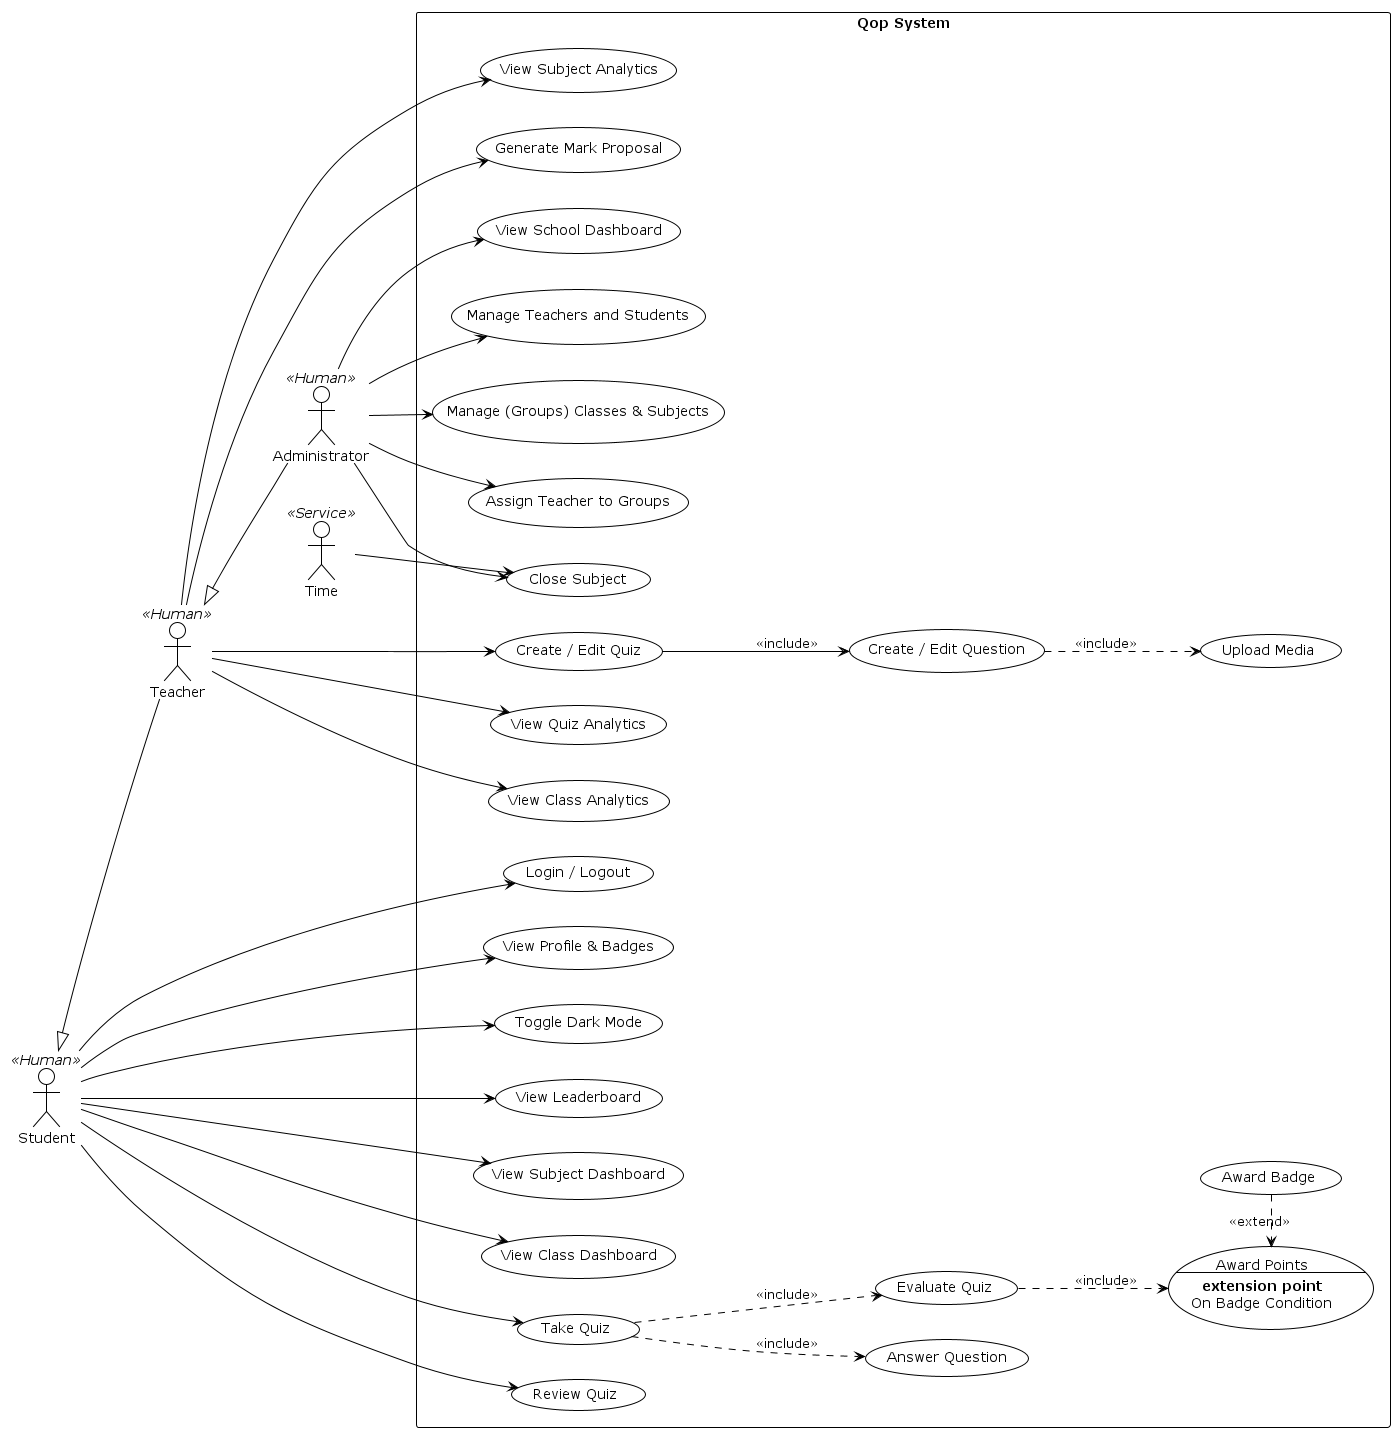

The diagram above was rendered by PlantUML. Its source (embedded in the PNG):
@startuml
!theme plain
left to right direction
skinparam packageStyle rectangle

actor "Student" as student << Human >>
actor "Teacher" as teacher << Human >>
actor "Administrator" as admin << Human >>
actor "Time" as time << Service >>

student <|-- teacher
teacher <|-- admin

rectangle "Qop System" {

  ' --- Common / Student Level ---
  usecase "Login / Logout" as UC_Login
  usecase "View Profile & Badges" as UC_Profile
  usecase "Toggle Dark Mode" as UC_Theme
  usecase "View Leaderboard" as UC_ViewLeaderboard
  usecase "View School Dashboard" as UC_ViewSchool
  usecase "View Subject Dashboard" as UC_ViewSubject
  usecase "View Class Dashboard" as UC_Class
  
  ' --- Quiz & Gamification ---
  usecase "Take Quiz" as UC_TakeQuiz
  usecase "Review Quiz" as UC_ReviewQuiz
  usecase UC_AwardPoints as "Award Points\n--\n**extension point**\nOn Badge Condition" 
  usecase "Answer Question" as UC_AnswerQuestion
  usecase "Evaluate Quiz" as UC_EvalQuiz
  usecase "Award Badge" as UC_AwardBadge

  ' --- Teacher Level (Subject Context) ---
  usecase "Create / Edit Quiz" as UC_ManageQuiz
  usecase "Create / Edit Question" as UC_CreateQuestion
  usecase "Upload Media" as UC_UploadMedia
  usecase "View Quiz Analytics" as UC_QuizStats
  usecase "View Class Analytics" as UC_SubjectStats
  usecase "View Subject Analytics" as UC_ClassStats
  usecase "Generate Mark Proposal" as UC_GenMarks

  ' --- Admin Level ---
  usecase "Manage Teachers and Students" as UC_ManageUsers
  usecase "Manage (Groups) Classes & Subjects" as UC_ManageClasses
  usecase "Assign Teacher to Groups" as UC_AssignLeaders

  ' --- System / Automated ---
  usecase "Close Subject" as UC_CloseSubject
}

' --- Relationships ---

' Student Connections (Base Level)
student --> UC_Login
student --> UC_Profile
student --> UC_Theme
student --> UC_TakeQuiz
student --> UC_ViewLeaderboard
student --> UC_ViewSubject
student --> UC_Class
student --> UC_ReviewQuiz

' Quiz Logic
UC_TakeQuiz ..> UC_AnswerQuestion : << include >>
UC_TakeQuiz ..> UC_EvalQuiz : << include >>
UC_EvalQuiz ..> UC_AwardPoints : << include >> 
UC_AwardBadge .> UC_AwardPoints : << extend >> 

' Teacher Specific Connections
teacher --> UC_ManageQuiz
teacher --> UC_QuizStats
teacher --> UC_SubjectStats
teacher --> UC_ClassStats
teacher --> UC_GenMarks
UC_ManageQuiz --> UC_CreateQuestion : << include >>
UC_CreateQuestion ..> UC_UploadMedia : <<include>>

' Admin Specific Connections
admin --> UC_ManageUsers
admin --> UC_ManageClasses
admin --> UC_AssignLeaders
admin --> UC_CloseSubject
admin --> UC_ViewSchool

' Time / Automated Connections
time --> UC_CloseSubject

@enduml